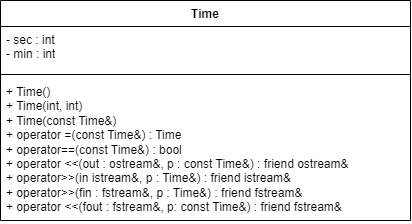

The diagram above was exported from draw.io. Its source (the exported page's mxGraphModel, read from the mxfile embedded in the PNG):
<mxGraphModel dx="428" dy="366" grid="1" gridSize="10" guides="1" tooltips="1" connect="1" arrows="1" fold="1" page="1" pageScale="1" pageWidth="827" pageHeight="1169" math="0" shadow="0">
  <root>
    <mxCell id="0" />
    <mxCell id="1" parent="0" />
    <mxCell id="7NjZY4kW9wPce89TTtN7-204" style="edgeStyle=orthogonalEdgeStyle;rounded=0;orthogonalLoop=1;jettySize=auto;html=1;exitX=1;exitY=0.5;exitDx=0;exitDy=0;entryX=0.5;entryY=0;entryDx=0;entryDy=0;" parent="1" edge="1">
      <mxGeometry relative="1" as="geometry">
        <mxPoint x="1420" y="550" as="sourcePoint" />
        <Array as="points">
          <mxPoint x="1470" y="550" />
          <mxPoint x="1470" y="680" />
          <mxPoint x="1330" y="680" />
        </Array>
      </mxGeometry>
    </mxCell>
    <mxCell id="mwZApJ3gyTrqojOZRs51-1" value="Time" style="swimlane;fontStyle=1;align=center;verticalAlign=top;childLayout=stackLayout;horizontal=1;startSize=26;horizontalStack=0;resizeParent=1;resizeParentMax=0;resizeLast=0;collapsible=1;marginBottom=0;whiteSpace=wrap;html=1;" vertex="1" parent="1">
      <mxGeometry x="400" y="360" width="410" height="220" as="geometry" />
    </mxCell>
    <mxCell id="mwZApJ3gyTrqojOZRs51-2" value="&lt;div&gt;- sec : int&lt;/div&gt;&lt;div&gt;&lt;span style=&quot;white-space: normal;&quot;&gt;- min : int&lt;/span&gt;&lt;/div&gt;" style="text;strokeColor=none;fillColor=none;align=left;verticalAlign=top;spacingLeft=4;spacingRight=4;overflow=hidden;rotatable=0;points=[[0,0.5],[1,0.5]];portConstraint=eastwest;whiteSpace=wrap;html=1;" vertex="1" parent="mwZApJ3gyTrqojOZRs51-1">
      <mxGeometry y="26" width="410" height="44" as="geometry" />
    </mxCell>
    <mxCell id="mwZApJ3gyTrqojOZRs51-3" value="" style="line;strokeWidth=1;fillColor=none;align=left;verticalAlign=middle;spacingTop=-1;spacingLeft=3;spacingRight=3;rotatable=0;labelPosition=right;points=[];portConstraint=eastwest;strokeColor=inherit;" vertex="1" parent="mwZApJ3gyTrqojOZRs51-1">
      <mxGeometry y="70" width="410" height="8" as="geometry" />
    </mxCell>
    <mxCell id="mwZApJ3gyTrqojOZRs51-4" value="&lt;div&gt;+ Time()&lt;/div&gt;&lt;div&gt;&lt;span style=&quot;background-color: initial;&quot;&gt;+ Time(int, int)&lt;/span&gt;&lt;/div&gt;&lt;div&gt;&lt;span style=&quot;background-color: initial;&quot;&gt;+ Time(const Time&amp;amp;)&lt;/span&gt;&lt;/div&gt;&lt;div&gt;+ operator =(const Time&amp;amp;) :&amp;nbsp;&lt;span style=&quot;background-color: initial;&quot;&gt;Time&lt;/span&gt;&lt;span style=&quot;background-color: initial;&quot;&gt;&amp;nbsp;&lt;/span&gt;&lt;/div&gt;&lt;div&gt;+ operator==(const Time&amp;amp;) :&amp;nbsp;&lt;span style=&quot;background-color: initial;&quot;&gt;bool&lt;/span&gt;&lt;span style=&quot;background-color: initial;&quot;&gt;&amp;nbsp;&lt;/span&gt;&lt;/div&gt;&lt;div&gt;+ operator &amp;lt;&amp;lt;(out : ostream&amp;amp;, p : const Time&amp;amp;) :&amp;nbsp;&lt;span style=&quot;background-color: initial;&quot;&gt;friend ostream&amp;amp;&lt;/span&gt;&lt;span style=&quot;background-color: initial;&quot;&gt;&amp;nbsp;&lt;/span&gt;&lt;/div&gt;&lt;div&gt;+ operator&amp;gt;&amp;gt;(in istream&amp;amp;, p : Time&amp;amp;) :&amp;nbsp;&lt;span style=&quot;background-color: initial;&quot;&gt;friend istream&amp;amp;&lt;/span&gt;&lt;span style=&quot;background-color: initial;&quot;&gt;&amp;nbsp;&lt;/span&gt;&lt;/div&gt;&lt;div&gt;+ operator&amp;gt;&amp;gt;(fin : fstream&amp;amp;, p : Time&amp;amp;) :&amp;nbsp;&lt;span style=&quot;background-color: initial;&quot;&gt;friend fstream&amp;amp;&lt;/span&gt;&lt;span style=&quot;background-color: initial;&quot;&gt;&amp;nbsp;&lt;/span&gt;&lt;/div&gt;&lt;div&gt;+ operator &amp;lt;&amp;lt;(&lt;span style=&quot;background-color: initial;&quot;&gt;fout :&amp;nbsp;&lt;/span&gt;&lt;span style=&quot;background-color: initial;&quot;&gt;fstream&amp;amp;, p: const Time&amp;amp;) :&amp;nbsp;&lt;/span&gt;&lt;span style=&quot;background-color: initial;&quot;&gt;friend fstream&amp;amp;&lt;/span&gt;&lt;span style=&quot;background-color: initial;&quot;&gt;&amp;nbsp;&lt;/span&gt;&lt;/div&gt;" style="text;strokeColor=none;fillColor=none;align=left;verticalAlign=top;spacingLeft=4;spacingRight=4;overflow=hidden;rotatable=0;points=[[0,0.5],[1,0.5]];portConstraint=eastwest;whiteSpace=wrap;html=1;" vertex="1" parent="mwZApJ3gyTrqojOZRs51-1">
      <mxGeometry y="78" width="410" height="142" as="geometry" />
    </mxCell>
  </root>
</mxGraphModel>